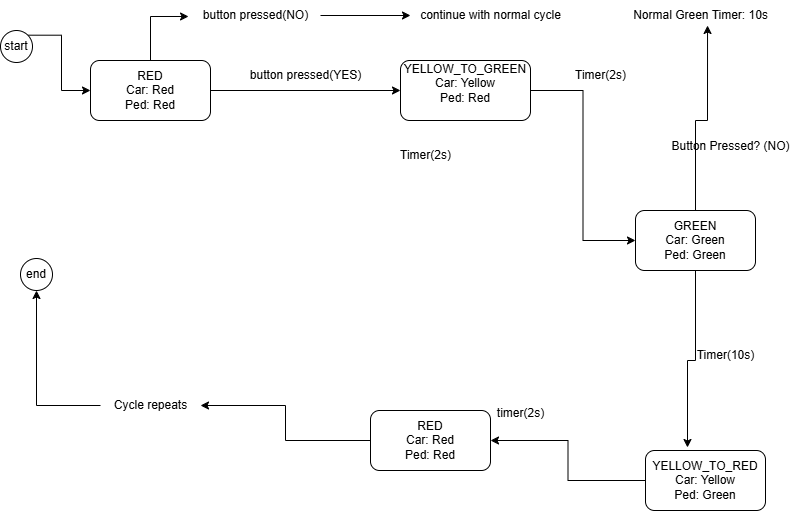

The diagram above was exported from draw.io. Its source (the exported page's mxGraphModel, read from the mxfile embedded in the PNG):
<mxGraphModel dx="1426" dy="781" grid="1" gridSize="7" guides="1" tooltips="1" connect="1" arrows="1" fold="1" page="1" pageScale="1" pageWidth="850" pageHeight="1100" math="0" shadow="0">
  <root>
    <mxCell id="0" />
    <mxCell id="1" parent="0" />
    <mxCell id="Tdd4ExfWpphRL5sL8lWN-1" value="GREEN&lt;div&gt;Car: Green&lt;/div&gt;&lt;div&gt;Ped: Green&lt;/div&gt;" style="rounded=1;whiteSpace=wrap;html=1;" vertex="1" parent="1">
      <mxGeometry x="685" y="260" width="120" height="60" as="geometry" />
    </mxCell>
    <mxCell id="Tdd4ExfWpphRL5sL8lWN-36" style="edgeStyle=orthogonalEdgeStyle;rounded=0;orthogonalLoop=1;jettySize=auto;html=1;" edge="1" parent="1" source="Tdd4ExfWpphRL5sL8lWN-2" target="Tdd4ExfWpphRL5sL8lWN-16">
      <mxGeometry relative="1" as="geometry">
        <mxPoint x="550" y="490" as="targetPoint" />
      </mxGeometry>
    </mxCell>
    <mxCell id="Tdd4ExfWpphRL5sL8lWN-2" value="YELLOW_TO_RED&lt;div&gt;Car: Yellow&lt;/div&gt;&lt;div&gt;Ped: Green&lt;/div&gt;" style="rounded=1;whiteSpace=wrap;html=1;" vertex="1" parent="1">
      <mxGeometry x="695" y="500" width="120" height="60" as="geometry" />
    </mxCell>
    <mxCell id="Tdd4ExfWpphRL5sL8lWN-18" style="edgeStyle=orthogonalEdgeStyle;rounded=0;orthogonalLoop=1;jettySize=auto;html=1;exitX=1;exitY=0.5;exitDx=0;exitDy=0;entryX=0;entryY=0.5;entryDx=0;entryDy=0;" edge="1" parent="1" source="Tdd4ExfWpphRL5sL8lWN-3" target="Tdd4ExfWpphRL5sL8lWN-1">
      <mxGeometry relative="1" as="geometry" />
    </mxCell>
    <mxCell id="Tdd4ExfWpphRL5sL8lWN-3" value="YELLOW_TO_GREEN&lt;div&gt;Car: Yellow&lt;/div&gt;&lt;div&gt;Ped: Red&lt;/div&gt;&lt;div&gt;&lt;br&gt;&lt;/div&gt;" style="rounded=1;whiteSpace=wrap;html=1;" vertex="1" parent="1">
      <mxGeometry x="450" y="110" width="130" height="60" as="geometry" />
    </mxCell>
    <mxCell id="Tdd4ExfWpphRL5sL8lWN-17" style="edgeStyle=orthogonalEdgeStyle;rounded=0;orthogonalLoop=1;jettySize=auto;html=1;exitX=1;exitY=0.5;exitDx=0;exitDy=0;entryX=0;entryY=0.5;entryDx=0;entryDy=0;" edge="1" parent="1" source="Tdd4ExfWpphRL5sL8lWN-4" target="Tdd4ExfWpphRL5sL8lWN-3">
      <mxGeometry relative="1" as="geometry" />
    </mxCell>
    <mxCell id="Tdd4ExfWpphRL5sL8lWN-4" value="RED&lt;div&gt;Car: Red&lt;/div&gt;&lt;div&gt;Ped: Red&lt;/div&gt;" style="rounded=1;whiteSpace=wrap;html=1;" vertex="1" parent="1">
      <mxGeometry x="140" y="110" width="120" height="60" as="geometry" />
    </mxCell>
    <mxCell id="Tdd4ExfWpphRL5sL8lWN-29" style="edgeStyle=orthogonalEdgeStyle;rounded=0;orthogonalLoop=1;jettySize=auto;html=1;" edge="1" parent="1" source="Tdd4ExfWpphRL5sL8lWN-10" target="Tdd4ExfWpphRL5sL8lWN-27">
      <mxGeometry relative="1" as="geometry" />
    </mxCell>
    <mxCell id="Tdd4ExfWpphRL5sL8lWN-10" value="button pressed(NO)" style="text;html=1;align=center;verticalAlign=middle;resizable=0;points=[];autosize=1;strokeColor=none;fillColor=none;" vertex="1" parent="1">
      <mxGeometry x="240" y="50" width="130" height="30" as="geometry" />
    </mxCell>
    <mxCell id="Tdd4ExfWpphRL5sL8lWN-11" value="Timer(2s)" style="text;html=1;align=center;verticalAlign=middle;resizable=0;points=[];autosize=1;strokeColor=none;fillColor=none;" vertex="1" parent="1">
      <mxGeometry x="615" y="110" width="70" height="30" as="geometry" />
    </mxCell>
    <mxCell id="Tdd4ExfWpphRL5sL8lWN-38" style="edgeStyle=orthogonalEdgeStyle;rounded=0;orthogonalLoop=1;jettySize=auto;html=1;exitX=0;exitY=0.5;exitDx=0;exitDy=0;" edge="1" parent="1" source="Tdd4ExfWpphRL5sL8lWN-16" target="Tdd4ExfWpphRL5sL8lWN-23">
      <mxGeometry relative="1" as="geometry" />
    </mxCell>
    <mxCell id="Tdd4ExfWpphRL5sL8lWN-16" value="RED&lt;div&gt;Car: Red&lt;/div&gt;&lt;div&gt;Ped: Red&lt;/div&gt;" style="rounded=1;whiteSpace=wrap;html=1;" vertex="1" parent="1">
      <mxGeometry x="420" y="460" width="120" height="60" as="geometry" />
    </mxCell>
    <mxCell id="Tdd4ExfWpphRL5sL8lWN-20" value="Timer(10s)" style="text;html=1;align=center;verticalAlign=middle;resizable=0;points=[];autosize=1;strokeColor=none;fillColor=none;" vertex="1" parent="1">
      <mxGeometry x="735" y="390" width="80" height="30" as="geometry" />
    </mxCell>
    <mxCell id="Tdd4ExfWpphRL5sL8lWN-22" value="Timer(2s)" style="text;html=1;align=center;verticalAlign=middle;resizable=0;points=[];autosize=1;strokeColor=none;fillColor=none;" vertex="1" parent="1">
      <mxGeometry x="440" y="190" width="70" height="30" as="geometry" />
    </mxCell>
    <mxCell id="Tdd4ExfWpphRL5sL8lWN-39" style="edgeStyle=orthogonalEdgeStyle;rounded=0;orthogonalLoop=1;jettySize=auto;html=1;" edge="1" parent="1" source="Tdd4ExfWpphRL5sL8lWN-23" target="Tdd4ExfWpphRL5sL8lWN-40">
      <mxGeometry relative="1" as="geometry">
        <mxPoint x="80" y="410" as="targetPoint" />
      </mxGeometry>
    </mxCell>
    <mxCell id="Tdd4ExfWpphRL5sL8lWN-23" value="Cycle repeats" style="text;html=1;align=center;verticalAlign=middle;resizable=0;points=[];autosize=1;strokeColor=none;fillColor=none;" vertex="1" parent="1">
      <mxGeometry x="150" y="440" width="100" height="30" as="geometry" />
    </mxCell>
    <mxCell id="Tdd4ExfWpphRL5sL8lWN-26" style="edgeStyle=orthogonalEdgeStyle;rounded=0;orthogonalLoop=1;jettySize=auto;html=1;exitX=1;exitY=0;exitDx=0;exitDy=0;entryX=0;entryY=0.5;entryDx=0;entryDy=0;" edge="1" parent="1" source="Tdd4ExfWpphRL5sL8lWN-25" target="Tdd4ExfWpphRL5sL8lWN-4">
      <mxGeometry relative="1" as="geometry" />
    </mxCell>
    <mxCell id="Tdd4ExfWpphRL5sL8lWN-25" value="start" style="ellipse;whiteSpace=wrap;html=1;aspect=fixed;" vertex="1" parent="1">
      <mxGeometry x="50" y="80" width="32" height="32" as="geometry" />
    </mxCell>
    <mxCell id="Tdd4ExfWpphRL5sL8lWN-27" value="continue with normal cycle" style="text;html=1;align=center;verticalAlign=middle;resizable=0;points=[];autosize=1;strokeColor=none;fillColor=none;" vertex="1" parent="1">
      <mxGeometry x="460" y="50" width="160" height="30" as="geometry" />
    </mxCell>
    <mxCell id="Tdd4ExfWpphRL5sL8lWN-28" style="edgeStyle=orthogonalEdgeStyle;rounded=0;orthogonalLoop=1;jettySize=auto;html=1;entryX=-0.015;entryY=0.533;entryDx=0;entryDy=0;entryPerimeter=0;" edge="1" parent="1" source="Tdd4ExfWpphRL5sL8lWN-4" target="Tdd4ExfWpphRL5sL8lWN-10">
      <mxGeometry relative="1" as="geometry">
        <Array as="points">
          <mxPoint x="200" y="66" />
        </Array>
      </mxGeometry>
    </mxCell>
    <mxCell id="Tdd4ExfWpphRL5sL8lWN-30" value="button pressed(YES)" style="text;html=1;align=center;verticalAlign=middle;resizable=0;points=[];autosize=1;strokeColor=none;fillColor=none;" vertex="1" parent="1">
      <mxGeometry x="290" y="110" width="130" height="30" as="geometry" />
    </mxCell>
    <mxCell id="Tdd4ExfWpphRL5sL8lWN-32" value="&lt;font color=&quot;#000000&quot;&gt;&lt;span class=&quot;hljs-built_in&quot;&gt;Normal&lt;/span&gt; &lt;span class=&quot;hljs-built_in&quot;&gt;Green&lt;/span&gt; &lt;span class=&quot;hljs-variable&quot;&gt;Timer&lt;/span&gt;&lt;span class=&quot;hljs-operator&quot;&gt;:&lt;/span&gt; &lt;span class=&quot;hljs-number&quot;&gt;10&lt;/span&gt;&lt;span class=&quot;hljs-variable&quot;&gt;s&lt;/span&gt;&lt;/font&gt;" style="text;html=1;align=center;verticalAlign=middle;resizable=0;points=[];autosize=1;strokeColor=none;fillColor=none;" vertex="1" parent="1">
      <mxGeometry x="670" y="50" width="160" height="30" as="geometry" />
    </mxCell>
    <mxCell id="Tdd4ExfWpphRL5sL8lWN-33" style="edgeStyle=orthogonalEdgeStyle;rounded=0;orthogonalLoop=1;jettySize=auto;html=1;entryX=0.544;entryY=0.833;entryDx=0;entryDy=0;entryPerimeter=0;" edge="1" parent="1" source="Tdd4ExfWpphRL5sL8lWN-1" target="Tdd4ExfWpphRL5sL8lWN-32">
      <mxGeometry relative="1" as="geometry" />
    </mxCell>
    <mxCell id="Tdd4ExfWpphRL5sL8lWN-34" value="&lt;font color=&quot;#000000&quot;&gt;&lt;span class=&quot;hljs-built_in&quot;&gt;Button&lt;/span&gt; &lt;span class=&quot;hljs-variable&quot;&gt;Pressed&lt;/span&gt;&lt;span class=&quot;hljs-operator&quot;&gt;?&lt;/span&gt; &lt;span class=&quot;hljs-punctuation&quot;&gt;(&lt;/span&gt;&lt;span class=&quot;hljs-variable&quot;&gt;NO&lt;/span&gt;&lt;span class=&quot;hljs-punctuation&quot;&gt;)&lt;/span&gt;&lt;/font&gt;" style="text;html=1;align=center;verticalAlign=middle;resizable=0;points=[];autosize=1;strokeColor=none;fillColor=none;" vertex="1" parent="1">
      <mxGeometry x="710" y="178" width="140" height="35" as="geometry" />
    </mxCell>
    <mxCell id="Tdd4ExfWpphRL5sL8lWN-35" style="edgeStyle=orthogonalEdgeStyle;rounded=0;orthogonalLoop=1;jettySize=auto;html=1;exitX=0.5;exitY=1;exitDx=0;exitDy=0;entryX=0.35;entryY=-0.05;entryDx=0;entryDy=0;entryPerimeter=0;" edge="1" parent="1" source="Tdd4ExfWpphRL5sL8lWN-1" target="Tdd4ExfWpphRL5sL8lWN-2">
      <mxGeometry relative="1" as="geometry" />
    </mxCell>
    <mxCell id="Tdd4ExfWpphRL5sL8lWN-37" value="timer(2s)" style="text;html=1;align=center;verticalAlign=middle;resizable=0;points=[];autosize=1;strokeColor=none;fillColor=none;" vertex="1" parent="1">
      <mxGeometry x="535" y="448" width="70" height="30" as="geometry" />
    </mxCell>
    <mxCell id="Tdd4ExfWpphRL5sL8lWN-40" value="end" style="ellipse;whiteSpace=wrap;html=1;aspect=fixed;" vertex="1" parent="1">
      <mxGeometry x="70" y="308" width="32" height="32" as="geometry" />
    </mxCell>
  </root>
</mxGraphModel>